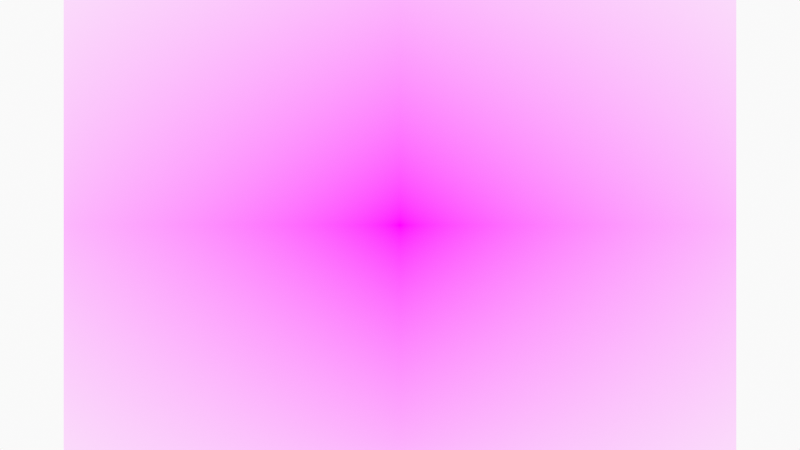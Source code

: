 # Source: PerspectiveDeconstructionKnifeJumpGirl.blend  (saved by Blender 3.0.42; exported with 4.5.12 LTS)
import bpy
from mathutils import Matrix  # noqa: F401  (used for matrix-valued properties, if any)

bpy.ops.wm.read_factory_settings(use_empty=True)
scene = bpy.context.scene
scene.name = 'Scene'

# ---- collections
col_collection = bpy.data.collections.new('Collection'); scene.collection.children.link(col_collection)
col_camera = bpy.data.collections.new('Camera'); scene.collection.children.link(col_camera)

# ---- images (referenced by path relative to the original .blend; pixels are not part of the script)
import os
ASSET_DIR = os.environ.get("B2B_ASSET_DIR", "")  # directory of the original .blend (textures are referenced by path, not embedded)
HERE = os.path.dirname(os.path.abspath(__file__))  # packed textures are extracted next to this script under _unpacked/

def load_image(name, relpath, width, height, colorspace="sRGB"):
    """Load a texture the original file referenced (path relative to the .blend, or extracted next to this script)."""
    p = next((c for c in (os.path.join(HERE, relpath), os.path.join(ASSET_DIR, relpath)) if relpath and os.path.exists(c)), "")
    if p:
        img = bpy.data.images.load(p, check_existing=True)
        img.name = name
    else:  # same state as the original file: an image datablock whose file is absent (Cycles renders it pink)
        img = bpy.data.images.new(name, width, height)
        img.source = "FILE"
        img.filepath = "//" + (relpath or name)
    img.colorspace_settings.name = colorspace
    return img
img_a9f068f50e219ed90470c0d3a84bfc5b_jpg = load_image('a9f068f50e219ed90470c0d3a84bfc5b.jpg', 'a9f068f50e219ed90470c0d3a84bfc5b.jpg', 1024, 1024, 'sRGB')

# ---- materials (node trees are filled in below, after node groups)
mat_solid_stroke = bpy.data.materials.new('Solid Stroke')
mat_solid_stroke.use_transparent_shadow = False
mat_squares_stroke = bpy.data.materials.new('Squares Stroke')
mat_squares_stroke.use_transparent_shadow = False
mat_solid_fill = bpy.data.materials.new('Solid Fill')
mat_solid_fill.use_transparent_shadow = False
mat_dots_stroke = bpy.data.materials.new('Dots Stroke')
mat_dots_stroke.use_transparent_shadow = False
mat_a9f068f50e219ed90470c0d3a84bfc5b = bpy.data.materials.new('a9f068f50e219ed90470c0d3a84bfc5b')
mat_a9f068f50e219ed90470c0d3a84bfc5b.surface_render_method = 'BLENDED'
mat_a9f068f50e219ed90470c0d3a84bfc5b.blend_method = 'BLEND'
mat_a9f068f50e219ed90470c0d3a84bfc5b.use_transparent_shadow = False

# ---- node groups
ng_iap_shadeless = bpy.data.node_groups.new('IAP_SHADELESS', 'ShaderNodeTree')
_s = ng_iap_shadeless.interface.new_socket(name='Shader', in_out='OUTPUT', socket_type='NodeSocketShader')
_s = ng_iap_shadeless.interface.new_socket(name='Color', in_out='INPUT', socket_type='NodeSocketColor')
_N = ng_iap_shadeless.nodes; _L = ng_iap_shadeless.links
n0 = _N.new('NodeGroupOutput'); n0.name = 'Group Output'; n0.location = (0, 0)
n1 = _N.new('NodeGroupInput'); n1.name = 'Group Input'; n1.location = (-600, -240)
n2 = _N.new('ShaderNodeBsdfDiffuse'); n2.name = 'Diffuse BSDF'; n2.location = (-400, -60)
n3 = _N.new('ShaderNodeEmission'); n3.name = 'Emission'; n3.location = (-400, -240)
n4 = _N.new('ShaderNodeLightPath'); n4.name = 'Light Path'; n4.location = (-1200, 30)
n5 = _N.new('ShaderNodeMath'); n5.name = 'Math'; n5.location = (-800, 30)
n5.label = 'Bounce Count'
n5.operation = 'SUBTRACT'
n6 = _N.new('ShaderNodeMath'); n6.name = 'Math.001'; n6.location = (-600, 30)
n6.label = 'Camera or Refracted'
n6.operation = 'SUBTRACT'
n6.inputs[0].default_value = 1.0
n7 = _N.new('ShaderNodeMath'); n7.name = 'Math.002'; n7.location = (-1000, 390)
n7.label = 'Limit Reflections'
n7.operation = 'SUBTRACT'
n7.inputs[0].default_value = 2.0
n8 = _N.new('ShaderNodeMath'); n8.name = 'Math.003'; n8.location = (-800, 300)
n8.label = 'Camera Ray to Glossy'
n8.operation = 'MULTIPLY'
n9 = _N.new('ShaderNodeMath'); n9.name = 'Math.004'; n9.location = (-600, 210)
n9.label = 'Shadow or Reflection?'
n9.operation = 'MAXIMUM'
n10 = _N.new('ShaderNodeMath'); n10.name = 'Math.005'; n10.location = (-400, 120)
n10.label = 'Shadow, Reflect or Refract?'
n10.operation = 'MAXIMUM'
n11 = _N.new('ShaderNodeMixShader'); n11.name = 'Mix Shader'; n11.location = (-200, 0)
_L.new(n1.outputs[0], n2.inputs[0])
_L.new(n1.outputs[0], n3.inputs[0])
_L.new(n4.outputs[9], n5.inputs[0])
_L.new(n4.outputs[13], n5.inputs[1])
_L.new(n5.outputs[0], n6.inputs[1])
_L.new(n4.outputs[9], n7.inputs[1])
_L.new(n7.outputs[0], n8.inputs[0])
_L.new(n4.outputs[3], n8.inputs[1])
_L.new(n8.outputs[0], n9.inputs[0])
_L.new(n4.outputs[1], n9.inputs[1])
_L.new(n9.outputs[0], n10.inputs[0])
_L.new(n6.outputs[0], n10.inputs[1])
_L.new(n10.outputs[0], n11.inputs[0])
_L.new(n2.outputs[0], n11.inputs[1])
_L.new(n3.outputs[0], n11.inputs[2])
_L.new(n11.outputs[0], n0.inputs[0])
n0.is_active_output = True

# ---- material node trees
mat_dots_stroke.use_nodes = True; mat_dots_stroke.node_tree.nodes.clear()
_N = mat_dots_stroke.node_tree.nodes; _L = mat_dots_stroke.node_tree.links
n0 = _N.new('ShaderNodeOutputMaterial'); n0.name = 'Material Output'; n0.location = (300, 300)
n1 = _N.new('ShaderNodeBsdfPrincipled'); n1.name = 'Principled BSDF'; n1.location = (10, 300)
n1.distribution = 'GGX'
n1.subsurface_method = 'BURLEY'
n1.inputs[2].default_value = 0.4
n1.inputs[3].default_value = 1.45
n1.inputs[27].default_value = (0.0, 0.0, 0.0, 1.0)
n1.inputs[28].default_value = 1.0
_L.new(n1.outputs[0], n0.inputs[0])
n0.is_active_output = True
mat_a9f068f50e219ed90470c0d3a84bfc5b.use_nodes = True; mat_a9f068f50e219ed90470c0d3a84bfc5b.node_tree.nodes.clear()
_N = mat_a9f068f50e219ed90470c0d3a84bfc5b.node_tree.nodes; _L = mat_a9f068f50e219ed90470c0d3a84bfc5b.node_tree.links
n0 = _N.new('ShaderNodeOutputMaterial'); n0.name = 'Material Output'; n0.location = (300, 300)
n1 = _N.new('ShaderNodeTexImage'); n1.name = 'Image Texture'; n1.location = (-400, 60)
n1.image = img_a9f068f50e219ed90470c0d3a84bfc5b_jpg
n1.extension = 'CLIP'
n2 = _N.new('ShaderNodeGroup'); n2.name = 'Group'; n2.location = (-200, 60)
n2.node_tree = ng_iap_shadeless
n3 = _N.new('ShaderNodeBsdfTransparent'); n3.name = 'Transparent BSDF'; n3.location = (-200, 240)
n4 = _N.new('ShaderNodeMixShader'); n4.name = 'Mix Shader'; n4.location = (0, 300)
_L.new(n1.outputs[0], n2.inputs[0])
_L.new(n1.outputs[1], n4.inputs[0])
_L.new(n3.outputs[0], n4.inputs[1])
_L.new(n2.outputs[0], n4.inputs[2])
_L.new(n4.outputs[0], n0.inputs[0])
n0.is_active_output = True

# ---- world
world_world = bpy.data.worlds.new('World'); scene.world = world_world
world_world.use_nodes = True; world_world.node_tree.nodes.clear()
_N = world_world.node_tree.nodes; _L = world_world.node_tree.links
n0 = _N.new('ShaderNodeOutputWorld'); n0.name = 'World Output'; n0.location = (300, 300)
n1 = _N.new('ShaderNodeBackground'); n1.name = 'Background'; n1.location = (10, 300)
n1.inputs[0].default_value = (0.9513, 0.9513, 0.9513, 1.0)
_L.new(n1.outputs[0], n0.inputs[0])
n0.is_active_output = True
world_world.color = (0.9513, 0.9513, 0.9513)
world_world.use_sun_shadow = False
world_world.sun_shadow_jitter_overblur = 0.0

# ---- cameras
cam_camera = bpy.data.cameras.new('Camera')
cam_camera.type = 'ORTHO'
cam_camera.ortho_scale = 10.0
cam_camera.display_size = 2.0

# ---- meshes
me_a9f068f50e219ed90470c0d3a84bfc5b = bpy.data.meshes.new('a9f068f50e219ed90470c0d3a84bfc5b')
me_a9f068f50e219ed90470c0d3a84bfc5b.from_pydata([(-0.7006, -0.5, 0.0), (0.7006, -0.5, 0.0), (-0.7006, 0.5, 0.0), (0.7006, 0.5, 0.0)], [], [(0, 1, 3, 2)])
_uv = me_a9f068f50e219ed90470c0d3a84bfc5b.uv_layers.new(name='UVMap')
_uv.uv.foreach_set('vector', [0.0, 0.0, 1.0, 0.0, 1.0, 1.0, 0.0, 1.0])
me_a9f068f50e219ed90470c0d3a84bfc5b.materials.append(mat_a9f068f50e219ed90470c0d3a84bfc5b)
me_a9f068f50e219ed90470c0d3a84bfc5b.use_remesh_fix_poles = True
me_a9f068f50e219ed90470c0d3a84bfc5b.use_remesh_preserve_attributes = False
me_a9f068f50e219ed90470c0d3a84bfc5b.update()

# ---- objects
ob_stroke = bpy.data.objects.new('Stroke', None)
ob_a9f068f50e219ed90470c0d3a84bfc5b = bpy.data.objects.new('a9f068f50e219ed90470c0d3a84bfc5b', me_a9f068f50e219ed90470c0d3a84bfc5b)
ob_camera = bpy.data.objects.new('Camera', cam_camera)

# ---- transforms, parenting, visibility, modifiers, constraints
ob_stroke.location = (0.0, 0.0, 0.0)
ob_stroke.empty_display_size = 0.2
ob_stroke.empty_image_offset = (0.0, 0.0)
ob_stroke.empty_image_side = 'FRONT'
ob_stroke.use_grease_pencil_lights = True
ob_stroke.lineart.crease_threshold = 0.0
ob_a9f068f50e219ed90470c0d3a84bfc5b.location = (0.0, 0.0, 0.0)
ob_a9f068f50e219ed90470c0d3a84bfc5b.rotation_euler = (1.571, 0.0, 0.0)
ob_a9f068f50e219ed90470c0d3a84bfc5b.scale = (6.0, 6.0, 6.0)
ob_camera.location = (0.0, -12.0, 0.0)
ob_camera.rotation_euler = (1.571, -0.0, -0.0)
ob_camera.empty_image_side = 'FRONT'
ob_camera.lineart.crease_threshold = 0.0

# ---- collection membership
col_collection.objects.link(ob_stroke)
col_collection.objects.link(ob_a9f068f50e219ed90470c0d3a84bfc5b)
col_camera.objects.link(ob_camera)

# ---- scene / render settings (as saved in the file)
scene.camera = ob_camera
scene.frame_start = 1; scene.frame_end = 250; scene.frame_set(1)
scene.render.engine = 'BLENDER_EEVEE_NEXT'
scene.cycles.use_denoising = False
scene.cycles.samples = 128
scene.cycles.sampling_pattern = 'TABULATED_SOBOL'
scene.cycles.use_adaptive_sampling = False
scene.cycles.use_light_tree = False
scene.view_settings.view_transform = 'Standard'
bpy.context.view_layer.update()
